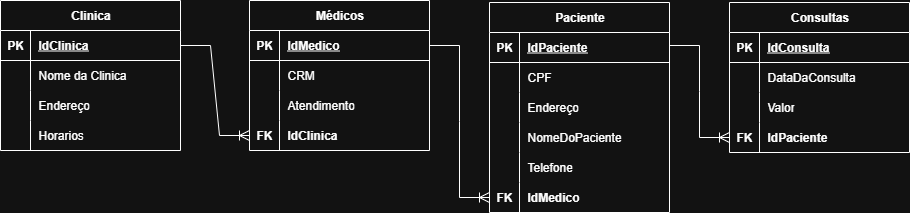

The diagram above was exported from draw.io. Its source (the exported page's mxGraphModel, read from the mxfile embedded in the PNG):
<mxGraphModel dx="1042" dy="527" grid="0" gridSize="10" guides="1" tooltips="1" connect="1" arrows="1" fold="1" page="0" pageScale="1" pageWidth="827" pageHeight="1169" math="0" shadow="0">
  <root>
    <mxCell id="0" />
    <mxCell id="1" parent="0" />
    <mxCell id="TyT3QxgubsIBhbjH2PMw-1" value="Clinica" style="shape=table;startSize=30;container=1;collapsible=1;childLayout=tableLayout;fixedRows=1;rowLines=0;fontStyle=1;align=center;resizeLast=1;html=1;" parent="1" vertex="1">
      <mxGeometry x="182" y="93" width="180" height="150" as="geometry" />
    </mxCell>
    <mxCell id="TyT3QxgubsIBhbjH2PMw-2" value="" style="shape=tableRow;horizontal=0;startSize=0;swimlaneHead=0;swimlaneBody=0;fillColor=none;collapsible=0;dropTarget=0;points=[[0,0.5],[1,0.5]];portConstraint=eastwest;top=0;left=0;right=0;bottom=1;" parent="TyT3QxgubsIBhbjH2PMw-1" vertex="1">
      <mxGeometry y="30" width="180" height="30" as="geometry" />
    </mxCell>
    <mxCell id="TyT3QxgubsIBhbjH2PMw-3" value="PK" style="shape=partialRectangle;connectable=0;fillColor=none;top=0;left=0;bottom=0;right=0;fontStyle=1;overflow=hidden;whiteSpace=wrap;html=1;" parent="TyT3QxgubsIBhbjH2PMw-2" vertex="1">
      <mxGeometry width="30" height="30" as="geometry">
        <mxRectangle width="30" height="30" as="alternateBounds" />
      </mxGeometry>
    </mxCell>
    <mxCell id="TyT3QxgubsIBhbjH2PMw-4" value="IdClinica" style="shape=partialRectangle;connectable=0;fillColor=none;top=0;left=0;bottom=0;right=0;align=left;spacingLeft=6;fontStyle=5;overflow=hidden;whiteSpace=wrap;html=1;" parent="TyT3QxgubsIBhbjH2PMw-2" vertex="1">
      <mxGeometry x="30" width="150" height="30" as="geometry">
        <mxRectangle width="150" height="30" as="alternateBounds" />
      </mxGeometry>
    </mxCell>
    <mxCell id="TyT3QxgubsIBhbjH2PMw-5" value="" style="shape=tableRow;horizontal=0;startSize=0;swimlaneHead=0;swimlaneBody=0;fillColor=none;collapsible=0;dropTarget=0;points=[[0,0.5],[1,0.5]];portConstraint=eastwest;top=0;left=0;right=0;bottom=0;" parent="TyT3QxgubsIBhbjH2PMw-1" vertex="1">
      <mxGeometry y="60" width="180" height="30" as="geometry" />
    </mxCell>
    <mxCell id="TyT3QxgubsIBhbjH2PMw-6" value="" style="shape=partialRectangle;connectable=0;fillColor=none;top=0;left=0;bottom=0;right=0;editable=1;overflow=hidden;whiteSpace=wrap;html=1;" parent="TyT3QxgubsIBhbjH2PMw-5" vertex="1">
      <mxGeometry width="30" height="30" as="geometry">
        <mxRectangle width="30" height="30" as="alternateBounds" />
      </mxGeometry>
    </mxCell>
    <mxCell id="TyT3QxgubsIBhbjH2PMw-7" value="Nome da Clinica" style="shape=partialRectangle;connectable=0;fillColor=none;top=0;left=0;bottom=0;right=0;align=left;spacingLeft=6;overflow=hidden;whiteSpace=wrap;html=1;" parent="TyT3QxgubsIBhbjH2PMw-5" vertex="1">
      <mxGeometry x="30" width="150" height="30" as="geometry">
        <mxRectangle width="150" height="30" as="alternateBounds" />
      </mxGeometry>
    </mxCell>
    <mxCell id="TyT3QxgubsIBhbjH2PMw-8" value="" style="shape=tableRow;horizontal=0;startSize=0;swimlaneHead=0;swimlaneBody=0;fillColor=none;collapsible=0;dropTarget=0;points=[[0,0.5],[1,0.5]];portConstraint=eastwest;top=0;left=0;right=0;bottom=0;" parent="TyT3QxgubsIBhbjH2PMw-1" vertex="1">
      <mxGeometry y="90" width="180" height="30" as="geometry" />
    </mxCell>
    <mxCell id="TyT3QxgubsIBhbjH2PMw-9" value="" style="shape=partialRectangle;connectable=0;fillColor=none;top=0;left=0;bottom=0;right=0;editable=1;overflow=hidden;whiteSpace=wrap;html=1;" parent="TyT3QxgubsIBhbjH2PMw-8" vertex="1">
      <mxGeometry width="30" height="30" as="geometry">
        <mxRectangle width="30" height="30" as="alternateBounds" />
      </mxGeometry>
    </mxCell>
    <mxCell id="TyT3QxgubsIBhbjH2PMw-10" value="Endereço" style="shape=partialRectangle;connectable=0;fillColor=none;top=0;left=0;bottom=0;right=0;align=left;spacingLeft=6;overflow=hidden;whiteSpace=wrap;html=1;" parent="TyT3QxgubsIBhbjH2PMw-8" vertex="1">
      <mxGeometry x="30" width="150" height="30" as="geometry">
        <mxRectangle width="150" height="30" as="alternateBounds" />
      </mxGeometry>
    </mxCell>
    <mxCell id="TyT3QxgubsIBhbjH2PMw-11" value="" style="shape=tableRow;horizontal=0;startSize=0;swimlaneHead=0;swimlaneBody=0;fillColor=none;collapsible=0;dropTarget=0;points=[[0,0.5],[1,0.5]];portConstraint=eastwest;top=0;left=0;right=0;bottom=0;" parent="TyT3QxgubsIBhbjH2PMw-1" vertex="1">
      <mxGeometry y="120" width="180" height="30" as="geometry" />
    </mxCell>
    <mxCell id="TyT3QxgubsIBhbjH2PMw-12" value="" style="shape=partialRectangle;connectable=0;fillColor=none;top=0;left=0;bottom=0;right=0;editable=1;overflow=hidden;whiteSpace=wrap;html=1;" parent="TyT3QxgubsIBhbjH2PMw-11" vertex="1">
      <mxGeometry width="30" height="30" as="geometry">
        <mxRectangle width="30" height="30" as="alternateBounds" />
      </mxGeometry>
    </mxCell>
    <mxCell id="TyT3QxgubsIBhbjH2PMw-13" value="Horarios" style="shape=partialRectangle;connectable=0;fillColor=none;top=0;left=0;bottom=0;right=0;align=left;spacingLeft=6;overflow=hidden;whiteSpace=wrap;html=1;" parent="TyT3QxgubsIBhbjH2PMw-11" vertex="1">
      <mxGeometry x="30" width="150" height="30" as="geometry">
        <mxRectangle width="150" height="30" as="alternateBounds" />
      </mxGeometry>
    </mxCell>
    <mxCell id="TyT3QxgubsIBhbjH2PMw-14" value="Médicos" style="shape=table;startSize=30;container=1;collapsible=1;childLayout=tableLayout;fixedRows=1;rowLines=0;fontStyle=1;align=center;resizeLast=1;html=1;" parent="1" vertex="1">
      <mxGeometry x="431" y="93" width="180" height="150" as="geometry" />
    </mxCell>
    <mxCell id="TyT3QxgubsIBhbjH2PMw-15" value="" style="shape=tableRow;horizontal=0;startSize=0;swimlaneHead=0;swimlaneBody=0;fillColor=none;collapsible=0;dropTarget=0;points=[[0,0.5],[1,0.5]];portConstraint=eastwest;top=0;left=0;right=0;bottom=1;" parent="TyT3QxgubsIBhbjH2PMw-14" vertex="1">
      <mxGeometry y="30" width="180" height="30" as="geometry" />
    </mxCell>
    <mxCell id="TyT3QxgubsIBhbjH2PMw-16" value="PK" style="shape=partialRectangle;connectable=0;fillColor=none;top=0;left=0;bottom=0;right=0;fontStyle=1;overflow=hidden;whiteSpace=wrap;html=1;" parent="TyT3QxgubsIBhbjH2PMw-15" vertex="1">
      <mxGeometry width="30" height="30" as="geometry">
        <mxRectangle width="30" height="30" as="alternateBounds" />
      </mxGeometry>
    </mxCell>
    <mxCell id="TyT3QxgubsIBhbjH2PMw-17" value="IdMedico" style="shape=partialRectangle;connectable=0;fillColor=none;top=0;left=0;bottom=0;right=0;align=left;spacingLeft=6;fontStyle=5;overflow=hidden;whiteSpace=wrap;html=1;" parent="TyT3QxgubsIBhbjH2PMw-15" vertex="1">
      <mxGeometry x="30" width="150" height="30" as="geometry">
        <mxRectangle width="150" height="30" as="alternateBounds" />
      </mxGeometry>
    </mxCell>
    <mxCell id="TyT3QxgubsIBhbjH2PMw-18" value="" style="shape=tableRow;horizontal=0;startSize=0;swimlaneHead=0;swimlaneBody=0;fillColor=none;collapsible=0;dropTarget=0;points=[[0,0.5],[1,0.5]];portConstraint=eastwest;top=0;left=0;right=0;bottom=0;" parent="TyT3QxgubsIBhbjH2PMw-14" vertex="1">
      <mxGeometry y="60" width="180" height="30" as="geometry" />
    </mxCell>
    <mxCell id="TyT3QxgubsIBhbjH2PMw-19" value="" style="shape=partialRectangle;connectable=0;fillColor=none;top=0;left=0;bottom=0;right=0;editable=1;overflow=hidden;whiteSpace=wrap;html=1;" parent="TyT3QxgubsIBhbjH2PMw-18" vertex="1">
      <mxGeometry width="30" height="30" as="geometry">
        <mxRectangle width="30" height="30" as="alternateBounds" />
      </mxGeometry>
    </mxCell>
    <mxCell id="TyT3QxgubsIBhbjH2PMw-20" value="CRM" style="shape=partialRectangle;connectable=0;fillColor=none;top=0;left=0;bottom=0;right=0;align=left;spacingLeft=6;overflow=hidden;whiteSpace=wrap;html=1;" parent="TyT3QxgubsIBhbjH2PMw-18" vertex="1">
      <mxGeometry x="30" width="150" height="30" as="geometry">
        <mxRectangle width="150" height="30" as="alternateBounds" />
      </mxGeometry>
    </mxCell>
    <mxCell id="TyT3QxgubsIBhbjH2PMw-21" value="" style="shape=tableRow;horizontal=0;startSize=0;swimlaneHead=0;swimlaneBody=0;fillColor=none;collapsible=0;dropTarget=0;points=[[0,0.5],[1,0.5]];portConstraint=eastwest;top=0;left=0;right=0;bottom=0;" parent="TyT3QxgubsIBhbjH2PMw-14" vertex="1">
      <mxGeometry y="90" width="180" height="30" as="geometry" />
    </mxCell>
    <mxCell id="TyT3QxgubsIBhbjH2PMw-22" value="" style="shape=partialRectangle;connectable=0;fillColor=none;top=0;left=0;bottom=0;right=0;editable=1;overflow=hidden;whiteSpace=wrap;html=1;" parent="TyT3QxgubsIBhbjH2PMw-21" vertex="1">
      <mxGeometry width="30" height="30" as="geometry">
        <mxRectangle width="30" height="30" as="alternateBounds" />
      </mxGeometry>
    </mxCell>
    <mxCell id="TyT3QxgubsIBhbjH2PMw-23" value="Atendimento" style="shape=partialRectangle;connectable=0;fillColor=none;top=0;left=0;bottom=0;right=0;align=left;spacingLeft=6;overflow=hidden;whiteSpace=wrap;html=1;" parent="TyT3QxgubsIBhbjH2PMw-21" vertex="1">
      <mxGeometry x="30" width="150" height="30" as="geometry">
        <mxRectangle width="150" height="30" as="alternateBounds" />
      </mxGeometry>
    </mxCell>
    <mxCell id="TyT3QxgubsIBhbjH2PMw-24" value="" style="shape=tableRow;horizontal=0;startSize=0;swimlaneHead=0;swimlaneBody=0;fillColor=none;collapsible=0;dropTarget=0;points=[[0,0.5],[1,0.5]];portConstraint=eastwest;top=0;left=0;right=0;bottom=0;" parent="TyT3QxgubsIBhbjH2PMw-14" vertex="1">
      <mxGeometry y="120" width="180" height="30" as="geometry" />
    </mxCell>
    <mxCell id="TyT3QxgubsIBhbjH2PMw-25" value="&lt;b&gt;FK&lt;/b&gt;" style="shape=partialRectangle;connectable=0;fillColor=none;top=0;left=0;bottom=0;right=0;editable=1;overflow=hidden;whiteSpace=wrap;html=1;" parent="TyT3QxgubsIBhbjH2PMw-24" vertex="1">
      <mxGeometry width="30" height="30" as="geometry">
        <mxRectangle width="30" height="30" as="alternateBounds" />
      </mxGeometry>
    </mxCell>
    <mxCell id="TyT3QxgubsIBhbjH2PMw-26" value="&lt;b&gt;IdClinica&lt;/b&gt;" style="shape=partialRectangle;connectable=0;fillColor=none;top=0;left=0;bottom=0;right=0;align=left;spacingLeft=6;overflow=hidden;whiteSpace=wrap;html=1;" parent="TyT3QxgubsIBhbjH2PMw-24" vertex="1">
      <mxGeometry x="30" width="150" height="30" as="geometry">
        <mxRectangle width="150" height="30" as="alternateBounds" />
      </mxGeometry>
    </mxCell>
    <mxCell id="TyT3QxgubsIBhbjH2PMw-28" value="" style="edgeStyle=entityRelationEdgeStyle;fontSize=12;html=1;endArrow=ERoneToMany;rounded=0;startSize=8;endSize=8;curved=0;entryX=0;entryY=0.5;entryDx=0;entryDy=0;exitX=1;exitY=0.5;exitDx=0;exitDy=0;" parent="1" source="TyT3QxgubsIBhbjH2PMw-2" target="TyT3QxgubsIBhbjH2PMw-24" edge="1">
      <mxGeometry width="100" height="100" relative="1" as="geometry">
        <mxPoint x="222" y="218" as="sourcePoint" />
        <mxPoint x="322" y="118" as="targetPoint" />
      </mxGeometry>
    </mxCell>
    <mxCell id="TyT3QxgubsIBhbjH2PMw-29" value="Paciente" style="shape=table;startSize=30;container=1;collapsible=1;childLayout=tableLayout;fixedRows=1;rowLines=0;fontStyle=1;align=center;resizeLast=1;html=1;" parent="1" vertex="1">
      <mxGeometry x="671" y="95" width="180" height="210" as="geometry" />
    </mxCell>
    <mxCell id="TyT3QxgubsIBhbjH2PMw-30" value="" style="shape=tableRow;horizontal=0;startSize=0;swimlaneHead=0;swimlaneBody=0;fillColor=none;collapsible=0;dropTarget=0;points=[[0,0.5],[1,0.5]];portConstraint=eastwest;top=0;left=0;right=0;bottom=1;" parent="TyT3QxgubsIBhbjH2PMw-29" vertex="1">
      <mxGeometry y="30" width="180" height="30" as="geometry" />
    </mxCell>
    <mxCell id="TyT3QxgubsIBhbjH2PMw-31" value="PK" style="shape=partialRectangle;connectable=0;fillColor=none;top=0;left=0;bottom=0;right=0;fontStyle=1;overflow=hidden;whiteSpace=wrap;html=1;" parent="TyT3QxgubsIBhbjH2PMw-30" vertex="1">
      <mxGeometry width="30" height="30" as="geometry">
        <mxRectangle width="30" height="30" as="alternateBounds" />
      </mxGeometry>
    </mxCell>
    <mxCell id="TyT3QxgubsIBhbjH2PMw-32" value="IdPaciente" style="shape=partialRectangle;connectable=0;fillColor=none;top=0;left=0;bottom=0;right=0;align=left;spacingLeft=6;fontStyle=5;overflow=hidden;whiteSpace=wrap;html=1;" parent="TyT3QxgubsIBhbjH2PMw-30" vertex="1">
      <mxGeometry x="30" width="150" height="30" as="geometry">
        <mxRectangle width="150" height="30" as="alternateBounds" />
      </mxGeometry>
    </mxCell>
    <mxCell id="TyT3QxgubsIBhbjH2PMw-33" value="" style="shape=tableRow;horizontal=0;startSize=0;swimlaneHead=0;swimlaneBody=0;fillColor=none;collapsible=0;dropTarget=0;points=[[0,0.5],[1,0.5]];portConstraint=eastwest;top=0;left=0;right=0;bottom=0;" parent="TyT3QxgubsIBhbjH2PMw-29" vertex="1">
      <mxGeometry y="60" width="180" height="30" as="geometry" />
    </mxCell>
    <mxCell id="TyT3QxgubsIBhbjH2PMw-34" value="" style="shape=partialRectangle;connectable=0;fillColor=none;top=0;left=0;bottom=0;right=0;editable=1;overflow=hidden;whiteSpace=wrap;html=1;" parent="TyT3QxgubsIBhbjH2PMw-33" vertex="1">
      <mxGeometry width="30" height="30" as="geometry">
        <mxRectangle width="30" height="30" as="alternateBounds" />
      </mxGeometry>
    </mxCell>
    <mxCell id="TyT3QxgubsIBhbjH2PMw-35" value="CPF" style="shape=partialRectangle;connectable=0;fillColor=none;top=0;left=0;bottom=0;right=0;align=left;spacingLeft=6;overflow=hidden;whiteSpace=wrap;html=1;" parent="TyT3QxgubsIBhbjH2PMw-33" vertex="1">
      <mxGeometry x="30" width="150" height="30" as="geometry">
        <mxRectangle width="150" height="30" as="alternateBounds" />
      </mxGeometry>
    </mxCell>
    <mxCell id="TyT3QxgubsIBhbjH2PMw-36" value="" style="shape=tableRow;horizontal=0;startSize=0;swimlaneHead=0;swimlaneBody=0;fillColor=none;collapsible=0;dropTarget=0;points=[[0,0.5],[1,0.5]];portConstraint=eastwest;top=0;left=0;right=0;bottom=0;" parent="TyT3QxgubsIBhbjH2PMw-29" vertex="1">
      <mxGeometry y="90" width="180" height="30" as="geometry" />
    </mxCell>
    <mxCell id="TyT3QxgubsIBhbjH2PMw-37" value="" style="shape=partialRectangle;connectable=0;fillColor=none;top=0;left=0;bottom=0;right=0;editable=1;overflow=hidden;whiteSpace=wrap;html=1;" parent="TyT3QxgubsIBhbjH2PMw-36" vertex="1">
      <mxGeometry width="30" height="30" as="geometry">
        <mxRectangle width="30" height="30" as="alternateBounds" />
      </mxGeometry>
    </mxCell>
    <mxCell id="TyT3QxgubsIBhbjH2PMw-38" value="Endereço" style="shape=partialRectangle;connectable=0;fillColor=none;top=0;left=0;bottom=0;right=0;align=left;spacingLeft=6;overflow=hidden;whiteSpace=wrap;html=1;" parent="TyT3QxgubsIBhbjH2PMw-36" vertex="1">
      <mxGeometry x="30" width="150" height="30" as="geometry">
        <mxRectangle width="150" height="30" as="alternateBounds" />
      </mxGeometry>
    </mxCell>
    <mxCell id="TyT3QxgubsIBhbjH2PMw-39" value="" style="shape=tableRow;horizontal=0;startSize=0;swimlaneHead=0;swimlaneBody=0;fillColor=none;collapsible=0;dropTarget=0;points=[[0,0.5],[1,0.5]];portConstraint=eastwest;top=0;left=0;right=0;bottom=0;" parent="TyT3QxgubsIBhbjH2PMw-29" vertex="1">
      <mxGeometry y="120" width="180" height="30" as="geometry" />
    </mxCell>
    <mxCell id="TyT3QxgubsIBhbjH2PMw-40" value="" style="shape=partialRectangle;connectable=0;fillColor=none;top=0;left=0;bottom=0;right=0;editable=1;overflow=hidden;whiteSpace=wrap;html=1;" parent="TyT3QxgubsIBhbjH2PMw-39" vertex="1">
      <mxGeometry width="30" height="30" as="geometry">
        <mxRectangle width="30" height="30" as="alternateBounds" />
      </mxGeometry>
    </mxCell>
    <mxCell id="TyT3QxgubsIBhbjH2PMw-41" value="NomeDoPaciente" style="shape=partialRectangle;connectable=0;fillColor=none;top=0;left=0;bottom=0;right=0;align=left;spacingLeft=6;overflow=hidden;whiteSpace=wrap;html=1;" parent="TyT3QxgubsIBhbjH2PMw-39" vertex="1">
      <mxGeometry x="30" width="150" height="30" as="geometry">
        <mxRectangle width="150" height="30" as="alternateBounds" />
      </mxGeometry>
    </mxCell>
    <mxCell id="TyT3QxgubsIBhbjH2PMw-42" value="" style="shape=tableRow;horizontal=0;startSize=0;swimlaneHead=0;swimlaneBody=0;fillColor=none;collapsible=0;dropTarget=0;points=[[0,0.5],[1,0.5]];portConstraint=eastwest;top=0;left=0;right=0;bottom=0;" parent="TyT3QxgubsIBhbjH2PMw-29" vertex="1">
      <mxGeometry y="150" width="180" height="30" as="geometry" />
    </mxCell>
    <mxCell id="TyT3QxgubsIBhbjH2PMw-43" value="" style="shape=partialRectangle;connectable=0;fillColor=none;top=0;left=0;bottom=0;right=0;editable=1;overflow=hidden;whiteSpace=wrap;html=1;" parent="TyT3QxgubsIBhbjH2PMw-42" vertex="1">
      <mxGeometry width="30" height="30" as="geometry">
        <mxRectangle width="30" height="30" as="alternateBounds" />
      </mxGeometry>
    </mxCell>
    <mxCell id="TyT3QxgubsIBhbjH2PMw-44" value="Telefone" style="shape=partialRectangle;connectable=0;fillColor=none;top=0;left=0;bottom=0;right=0;align=left;spacingLeft=6;overflow=hidden;whiteSpace=wrap;html=1;" parent="TyT3QxgubsIBhbjH2PMw-42" vertex="1">
      <mxGeometry x="30" width="150" height="30" as="geometry">
        <mxRectangle width="150" height="30" as="alternateBounds" />
      </mxGeometry>
    </mxCell>
    <mxCell id="TyT3QxgubsIBhbjH2PMw-45" value="" style="shape=tableRow;horizontal=0;startSize=0;swimlaneHead=0;swimlaneBody=0;fillColor=none;collapsible=0;dropTarget=0;points=[[0,0.5],[1,0.5]];portConstraint=eastwest;top=0;left=0;right=0;bottom=0;" parent="TyT3QxgubsIBhbjH2PMw-29" vertex="1">
      <mxGeometry y="180" width="180" height="30" as="geometry" />
    </mxCell>
    <mxCell id="TyT3QxgubsIBhbjH2PMw-46" value="&lt;b&gt;FK&lt;/b&gt;" style="shape=partialRectangle;connectable=0;fillColor=none;top=0;left=0;bottom=0;right=0;editable=1;overflow=hidden;whiteSpace=wrap;html=1;" parent="TyT3QxgubsIBhbjH2PMw-45" vertex="1">
      <mxGeometry width="30" height="30" as="geometry">
        <mxRectangle width="30" height="30" as="alternateBounds" />
      </mxGeometry>
    </mxCell>
    <mxCell id="TyT3QxgubsIBhbjH2PMw-47" value="&lt;b&gt;IdMedico&lt;/b&gt;" style="shape=partialRectangle;connectable=0;fillColor=none;top=0;left=0;bottom=0;right=0;align=left;spacingLeft=6;overflow=hidden;whiteSpace=wrap;html=1;" parent="TyT3QxgubsIBhbjH2PMw-45" vertex="1">
      <mxGeometry x="30" width="150" height="30" as="geometry">
        <mxRectangle width="150" height="30" as="alternateBounds" />
      </mxGeometry>
    </mxCell>
    <mxCell id="TyT3QxgubsIBhbjH2PMw-49" value="" style="edgeStyle=entityRelationEdgeStyle;fontSize=12;html=1;endArrow=ERoneToMany;rounded=0;startSize=8;endSize=8;curved=0;entryX=0;entryY=0.5;entryDx=0;entryDy=0;exitX=1;exitY=0.5;exitDx=0;exitDy=0;" parent="1" source="TyT3QxgubsIBhbjH2PMw-15" target="TyT3QxgubsIBhbjH2PMw-45" edge="1">
      <mxGeometry width="100" height="100" relative="1" as="geometry">
        <mxPoint x="463" y="281" as="sourcePoint" />
        <mxPoint x="563" y="181" as="targetPoint" />
        <Array as="points">
          <mxPoint x="627" y="176" />
          <mxPoint x="627" y="175" />
          <mxPoint x="644" y="251" />
          <mxPoint x="635" y="256" />
        </Array>
      </mxGeometry>
    </mxCell>
    <mxCell id="TyT3QxgubsIBhbjH2PMw-50" value="Consultas" style="shape=table;startSize=30;container=1;collapsible=1;childLayout=tableLayout;fixedRows=1;rowLines=0;fontStyle=1;align=center;resizeLast=1;html=1;" parent="1" vertex="1">
      <mxGeometry x="911" y="95" width="180" height="150" as="geometry" />
    </mxCell>
    <mxCell id="TyT3QxgubsIBhbjH2PMw-51" value="" style="shape=tableRow;horizontal=0;startSize=0;swimlaneHead=0;swimlaneBody=0;fillColor=none;collapsible=0;dropTarget=0;points=[[0,0.5],[1,0.5]];portConstraint=eastwest;top=0;left=0;right=0;bottom=1;" parent="TyT3QxgubsIBhbjH2PMw-50" vertex="1">
      <mxGeometry y="30" width="180" height="30" as="geometry" />
    </mxCell>
    <mxCell id="TyT3QxgubsIBhbjH2PMw-52" value="PK" style="shape=partialRectangle;connectable=0;fillColor=none;top=0;left=0;bottom=0;right=0;fontStyle=1;overflow=hidden;whiteSpace=wrap;html=1;" parent="TyT3QxgubsIBhbjH2PMw-51" vertex="1">
      <mxGeometry width="30" height="30" as="geometry">
        <mxRectangle width="30" height="30" as="alternateBounds" />
      </mxGeometry>
    </mxCell>
    <mxCell id="TyT3QxgubsIBhbjH2PMw-53" value="IdConsulta" style="shape=partialRectangle;connectable=0;fillColor=none;top=0;left=0;bottom=0;right=0;align=left;spacingLeft=6;fontStyle=5;overflow=hidden;whiteSpace=wrap;html=1;" parent="TyT3QxgubsIBhbjH2PMw-51" vertex="1">
      <mxGeometry x="30" width="150" height="30" as="geometry">
        <mxRectangle width="150" height="30" as="alternateBounds" />
      </mxGeometry>
    </mxCell>
    <mxCell id="TyT3QxgubsIBhbjH2PMw-54" value="" style="shape=tableRow;horizontal=0;startSize=0;swimlaneHead=0;swimlaneBody=0;fillColor=none;collapsible=0;dropTarget=0;points=[[0,0.5],[1,0.5]];portConstraint=eastwest;top=0;left=0;right=0;bottom=0;" parent="TyT3QxgubsIBhbjH2PMw-50" vertex="1">
      <mxGeometry y="60" width="180" height="30" as="geometry" />
    </mxCell>
    <mxCell id="TyT3QxgubsIBhbjH2PMw-55" value="" style="shape=partialRectangle;connectable=0;fillColor=none;top=0;left=0;bottom=0;right=0;editable=1;overflow=hidden;whiteSpace=wrap;html=1;" parent="TyT3QxgubsIBhbjH2PMw-54" vertex="1">
      <mxGeometry width="30" height="30" as="geometry">
        <mxRectangle width="30" height="30" as="alternateBounds" />
      </mxGeometry>
    </mxCell>
    <mxCell id="TyT3QxgubsIBhbjH2PMw-56" value="DataDaConsulta" style="shape=partialRectangle;connectable=0;fillColor=none;top=0;left=0;bottom=0;right=0;align=left;spacingLeft=6;overflow=hidden;whiteSpace=wrap;html=1;" parent="TyT3QxgubsIBhbjH2PMw-54" vertex="1">
      <mxGeometry x="30" width="150" height="30" as="geometry">
        <mxRectangle width="150" height="30" as="alternateBounds" />
      </mxGeometry>
    </mxCell>
    <mxCell id="TyT3QxgubsIBhbjH2PMw-57" value="" style="shape=tableRow;horizontal=0;startSize=0;swimlaneHead=0;swimlaneBody=0;fillColor=none;collapsible=0;dropTarget=0;points=[[0,0.5],[1,0.5]];portConstraint=eastwest;top=0;left=0;right=0;bottom=0;" parent="TyT3QxgubsIBhbjH2PMw-50" vertex="1">
      <mxGeometry y="90" width="180" height="30" as="geometry" />
    </mxCell>
    <mxCell id="TyT3QxgubsIBhbjH2PMw-58" value="" style="shape=partialRectangle;connectable=0;fillColor=none;top=0;left=0;bottom=0;right=0;editable=1;overflow=hidden;whiteSpace=wrap;html=1;" parent="TyT3QxgubsIBhbjH2PMw-57" vertex="1">
      <mxGeometry width="30" height="30" as="geometry">
        <mxRectangle width="30" height="30" as="alternateBounds" />
      </mxGeometry>
    </mxCell>
    <mxCell id="TyT3QxgubsIBhbjH2PMw-59" value="Valor" style="shape=partialRectangle;connectable=0;fillColor=none;top=0;left=0;bottom=0;right=0;align=left;spacingLeft=6;overflow=hidden;whiteSpace=wrap;html=1;" parent="TyT3QxgubsIBhbjH2PMw-57" vertex="1">
      <mxGeometry x="30" width="150" height="30" as="geometry">
        <mxRectangle width="150" height="30" as="alternateBounds" />
      </mxGeometry>
    </mxCell>
    <mxCell id="TyT3QxgubsIBhbjH2PMw-66" value="" style="shape=tableRow;horizontal=0;startSize=0;swimlaneHead=0;swimlaneBody=0;fillColor=none;collapsible=0;dropTarget=0;points=[[0,0.5],[1,0.5]];portConstraint=eastwest;top=0;left=0;right=0;bottom=0;" parent="TyT3QxgubsIBhbjH2PMw-50" vertex="1">
      <mxGeometry y="120" width="180" height="30" as="geometry" />
    </mxCell>
    <mxCell id="TyT3QxgubsIBhbjH2PMw-67" value="&lt;b&gt;FK&lt;/b&gt;" style="shape=partialRectangle;connectable=0;fillColor=none;top=0;left=0;bottom=0;right=0;editable=1;overflow=hidden;whiteSpace=wrap;html=1;" parent="TyT3QxgubsIBhbjH2PMw-66" vertex="1">
      <mxGeometry width="30" height="30" as="geometry">
        <mxRectangle width="30" height="30" as="alternateBounds" />
      </mxGeometry>
    </mxCell>
    <mxCell id="TyT3QxgubsIBhbjH2PMw-68" value="&lt;b&gt;IdPaciente&lt;/b&gt;" style="shape=partialRectangle;connectable=0;fillColor=none;top=0;left=0;bottom=0;right=0;align=left;spacingLeft=6;overflow=hidden;whiteSpace=wrap;html=1;" parent="TyT3QxgubsIBhbjH2PMw-66" vertex="1">
      <mxGeometry x="30" width="150" height="30" as="geometry">
        <mxRectangle width="150" height="30" as="alternateBounds" />
      </mxGeometry>
    </mxCell>
    <mxCell id="TyT3QxgubsIBhbjH2PMw-69" value="" style="edgeStyle=entityRelationEdgeStyle;fontSize=12;html=1;endArrow=ERoneToMany;rounded=0;startSize=8;endSize=8;curved=0;entryX=0;entryY=0.5;entryDx=0;entryDy=0;exitX=1;exitY=0.5;exitDx=0;exitDy=0;" parent="1" target="TyT3QxgubsIBhbjH2PMw-66" edge="1">
      <mxGeometry width="100" height="100" relative="1" as="geometry">
        <mxPoint x="851" y="138" as="sourcePoint" />
        <mxPoint x="911" y="290" as="targetPoint" />
        <Array as="points">
          <mxPoint x="867" y="176" />
          <mxPoint x="867" y="175" />
          <mxPoint x="884" y="251" />
          <mxPoint x="875" y="256" />
        </Array>
      </mxGeometry>
    </mxCell>
  </root>
</mxGraphModel>